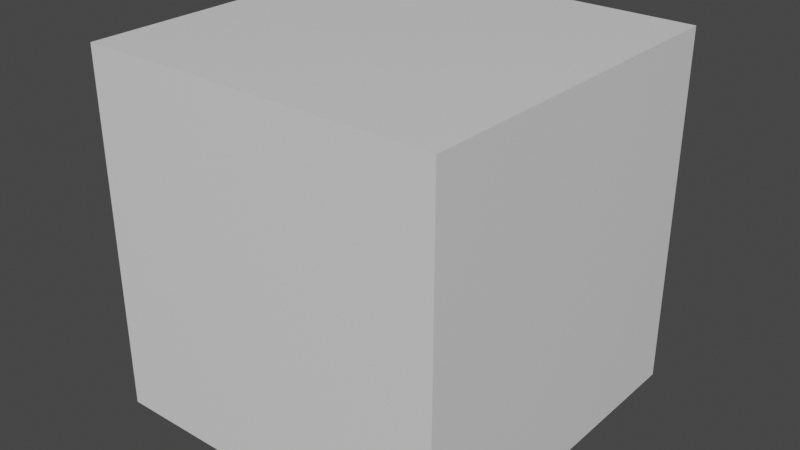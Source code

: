 # Source: Cube.blend  (saved by Blender 2.81.16; exported with 4.5.12 LTS)
import bpy
from mathutils import Matrix  # noqa: F401  (used for matrix-valued properties, if any)

bpy.ops.wm.read_factory_settings(use_empty=True)
scene = bpy.context.scene
scene.name = 'Scene'

# ---- materials (node trees are filled in below, after node groups)
mat_material = bpy.data.materials.new('Material')
mat_material.alpha_threshold = 0.0
mat_material.use_transparent_shadow = False
mat_material.line_color = (0.0, 0.0, 0.0, 1.0)

# ---- material node trees
mat_material.use_nodes = True; mat_material.node_tree.nodes.clear()
_N = mat_material.node_tree.nodes; _L = mat_material.node_tree.links
n0 = _N.new('ShaderNodeOutputMaterial'); n0.name = 'Material Output'; n0.location = (300, 300)
n1 = _N.new('ShaderNodeBsdfPrincipled'); n1.name = 'Principled BSDF'; n1.location = (10, 300)
n1.distribution = 'GGX'
n1.subsurface_method = 'BURLEY'
n1.inputs[2].default_value = 0.4
n1.inputs[3].default_value = 1.45
n1.inputs[27].default_value = (0.0, 0.0, 0.0, 1.0)
n1.inputs[28].default_value = 1.0
_L.new(n1.outputs[0], n0.inputs[0])
n0.is_active_output = True

# ---- world
world_world = bpy.data.worlds.new('World'); scene.world = world_world
world_world.use_nodes = True; world_world.node_tree.nodes.clear()
_N = world_world.node_tree.nodes; _L = world_world.node_tree.links
n0 = _N.new('ShaderNodeOutputWorld'); n0.name = 'World Output'; n0.location = (300, 300)
n1 = _N.new('ShaderNodeBackground'); n1.name = 'Background'; n1.location = (10, 300)
n1.inputs[0].default_value = (0.05088, 0.05088, 0.05088, 1.0)
_L.new(n1.outputs[0], n0.inputs[0])
n0.is_active_output = True
world_world.color = (0.05088, 0.05088, 0.05088)
world_world.use_sun_shadow = False
world_world.sun_shadow_jitter_overblur = 0.0

# ---- meshes
me_cube = bpy.data.meshes.new('Cube')
me_cube.from_pydata([(1.0, 1.0, 1.0), (1.0, 1.0, -1.0), (1.0, -1.0, 1.0), (1.0, -1.0, -1.0), (-1.0, 1.0, 1.0), (-1.0, 1.0, -1.0), (-1.0, -1.0, 1.0), (-1.0, -1.0, -1.0)], [], [(0, 4, 6, 2), (3, 2, 6, 7), (7, 6, 4, 5), (5, 1, 3, 7), (1, 0, 2, 3), (5, 4, 0, 1)])
_uv = me_cube.uv_layers.new(name='UVMap')
_uv.uv.foreach_set('vector', [0.625, 0.5, 0.875, 0.5, 0.875, 0.75, 0.625, 0.75, 0.375, 0.75, 0.625, 0.75, 0.625, 1.0, 0.375, 1.0, 0.375, 0.0, 0.625, 0.0, 0.625, 0.25, 0.375, 0.25, 0.125, 0.5, 0.375, 0.5, 0.375, 0.75, 0.125, 0.75, 0.375, 0.5, 0.625, 0.5, 0.625, 0.75, 0.375, 0.75, 0.375, 0.25, 0.625, 0.25, 0.625, 0.5, 0.375, 0.5])
_ca = me_cube.color_attributes.new('Col', 'BYTE_COLOR', 'CORNER')
_ca.data.foreach_set('color', [1.0, 0.0, 0.7758, 1.0, 1.0, 0.9131, 0.0003035, 1.0, 1.0, 0.02315, 0.0, 1.0, 0.01161, 0.0, 1.0, 1.0, 0.05951, 1.0, 0.1022, 1.0, 0.01161, 0.0, 1.0, 1.0, 1.0, 0.02315, 0.0, 1.0, 0.0, 0.855, 1.0, 1.0, 0.0, 0.855, 1.0, 1.0, 1.0, 0.02315, 0.0, 1.0, 1.0, 0.9131, 0.0003035, 1.0, 0.0, 1.0, 0.005605, 1.0, 0.0, 1.0, 0.005605, 1.0, 1.0, 0.0, 0.0003035, 1.0, 0.05951, 1.0, 0.1022, 1.0, 0.0, 0.855, 1.0, 1.0, 1.0, 0.0, 0.0003035, 1.0, 1.0, 0.0, 0.7758, 1.0, 0.01161, 0.0, 1.0, 1.0, 0.05951, 1.0, 0.1022, 1.0, 0.0, 1.0, 0.005605, 1.0, 1.0, 0.9131, 0.0003035, 1.0, 1.0, 0.0, 0.7758, 1.0, 1.0, 0.0, 0.0003035, 1.0])
me_cube.materials.append(mat_material)
me_cube.use_remesh_preserve_volume = False
me_cube.use_remesh_preserve_attributes = False
me_cube.use_mirror_vertex_groups = False
me_cube.update()

# ---- objects
ob_cube = bpy.data.objects.new('Cube', me_cube)

# ---- transforms, parenting, visibility, modifiers, constraints
ob_cube.location = (0.0, 0.0, 0.0)
ob_cube.lock_rotations_4d = False
ob_cube.empty_display_type = 'ARROWS'
ob_cube.lineart.crease_threshold = 0.0

# ---- collection membership
scene.collection.objects.link(ob_cube)

# ---- scene / render settings (as saved in the file)
scene.frame_start = 1; scene.frame_end = 250; scene.frame_set(1)
scene.render.engine = 'BLENDER_EEVEE_NEXT'
scene.cycles.use_denoising = False
scene.cycles.samples = 128
scene.cycles.sampling_pattern = 'TABULATED_SOBOL'
scene.cycles.use_adaptive_sampling = False
scene.cycles.use_light_tree = False
scene.view_settings.view_transform = 'Filmic'
bpy.context.view_layer.update()

# ---- added for rendering (the .blend has no active camera and no usable light): camera, sun
cam_auto = bpy.data.cameras.new('AutoCamera')
cam_auto.lens = 50.0
cam_auto.sensor_width = 36.0
cam_auto.clip_end = 1000.0
ob_auto_camera = bpy.data.objects.new('AutoCamera', cam_auto)
scene.collection.objects.link(ob_auto_camera)
ob_auto_camera.location = (3.20507, -3.84609, 2.56406)
ob_auto_camera.rotation_euler = (1.09748, -7.21219e-08, 0.694738)
scene.camera = ob_auto_camera
light_auto_sun = bpy.data.lights.new('AutoSun', 'SUN')
light_auto_sun.energy = 3.0
light_auto_sun.angle = 0.0523599
ob_auto_sun = bpy.data.objects.new('AutoSun', light_auto_sun)
scene.collection.objects.link(ob_auto_sun)
ob_auto_sun.rotation_euler = (0.872665, 0.174533, 0.523599)
bpy.context.view_layer.update()
